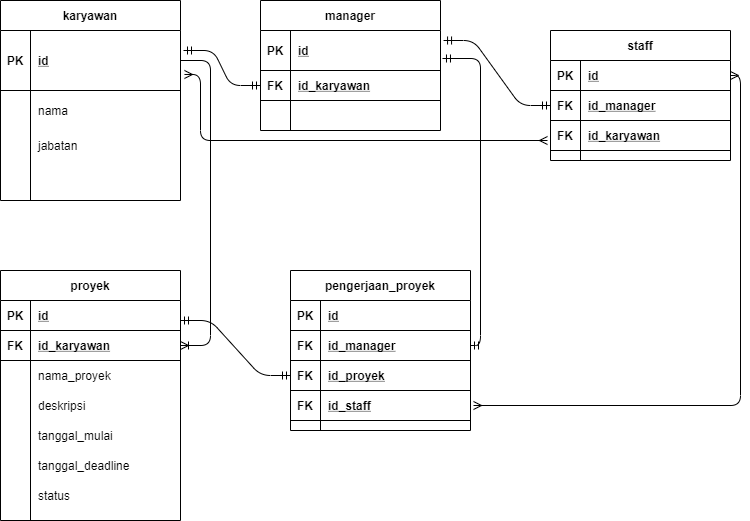

The diagram above was exported from draw.io. Its source (the exported page's mxGraphModel, read from the mxfile embedded in the PNG):
<mxGraphModel dx="868" dy="520" grid="1" gridSize="10" guides="1" tooltips="1" connect="1" arrows="1" fold="1" page="1" pageScale="1" pageWidth="850" pageHeight="1100" math="0" shadow="0">
  <root>
    <mxCell id="0" />
    <mxCell id="1" parent="0" />
    <mxCell id="CwMj6xw3Nlw9bVXDJHWd-107" value="" style="edgeStyle=entityRelationEdgeStyle;fontSize=12;html=1;endArrow=ERmandOne;startArrow=ERmandOne;entryX=0;entryY=0.5;entryDx=0;entryDy=0;" parent="1" target="CwMj6xw3Nlw9bVXDJHWd-75" edge="1">
      <mxGeometry width="100" height="100" relative="1" as="geometry">
        <mxPoint x="233" y="140" as="sourcePoint" />
        <mxPoint x="470" y="240" as="targetPoint" />
      </mxGeometry>
    </mxCell>
    <mxCell id="CwMj6xw3Nlw9bVXDJHWd-1" value="karyawan" style="shape=table;startSize=30;container=1;collapsible=1;childLayout=tableLayout;fixedRows=1;rowLines=0;fontStyle=1;align=center;resizeLast=1;" parent="1" vertex="1">
      <mxGeometry x="50" y="90" width="180" height="200" as="geometry" />
    </mxCell>
    <mxCell id="CwMj6xw3Nlw9bVXDJHWd-2" value="" style="shape=partialRectangle;collapsible=0;dropTarget=0;pointerEvents=0;fillColor=none;top=0;left=0;bottom=1;right=0;points=[[0,0.5],[1,0.5]];portConstraint=eastwest;" parent="CwMj6xw3Nlw9bVXDJHWd-1" vertex="1">
      <mxGeometry y="30" width="180" height="60" as="geometry" />
    </mxCell>
    <mxCell id="CwMj6xw3Nlw9bVXDJHWd-3" value="PK" style="shape=partialRectangle;connectable=0;fillColor=none;top=0;left=0;bottom=0;right=0;fontStyle=1;overflow=hidden;" parent="CwMj6xw3Nlw9bVXDJHWd-2" vertex="1">
      <mxGeometry width="30" height="60" as="geometry" />
    </mxCell>
    <mxCell id="CwMj6xw3Nlw9bVXDJHWd-4" value="id" style="shape=partialRectangle;connectable=0;fillColor=none;top=0;left=0;bottom=0;right=0;align=left;spacingLeft=6;fontStyle=5;overflow=hidden;" parent="CwMj6xw3Nlw9bVXDJHWd-2" vertex="1">
      <mxGeometry x="30" width="150" height="60" as="geometry" />
    </mxCell>
    <mxCell id="CwMj6xw3Nlw9bVXDJHWd-5" value="" style="shape=partialRectangle;collapsible=0;dropTarget=0;pointerEvents=0;fillColor=none;top=0;left=0;bottom=0;right=0;points=[[0,0.5],[1,0.5]];portConstraint=eastwest;" parent="CwMj6xw3Nlw9bVXDJHWd-1" vertex="1">
      <mxGeometry y="90" width="180" height="40" as="geometry" />
    </mxCell>
    <mxCell id="CwMj6xw3Nlw9bVXDJHWd-6" value="" style="shape=partialRectangle;connectable=0;fillColor=none;top=0;left=0;bottom=0;right=0;editable=1;overflow=hidden;" parent="CwMj6xw3Nlw9bVXDJHWd-5" vertex="1">
      <mxGeometry width="30" height="40" as="geometry" />
    </mxCell>
    <mxCell id="CwMj6xw3Nlw9bVXDJHWd-7" value="nama" style="shape=partialRectangle;connectable=0;fillColor=none;top=0;left=0;bottom=0;right=0;align=left;spacingLeft=6;overflow=hidden;" parent="CwMj6xw3Nlw9bVXDJHWd-5" vertex="1">
      <mxGeometry x="30" width="150" height="40" as="geometry" />
    </mxCell>
    <mxCell id="CwMj6xw3Nlw9bVXDJHWd-8" value="" style="shape=partialRectangle;collapsible=0;dropTarget=0;pointerEvents=0;fillColor=none;top=0;left=0;bottom=0;right=0;points=[[0,0.5],[1,0.5]];portConstraint=eastwest;" parent="CwMj6xw3Nlw9bVXDJHWd-1" vertex="1">
      <mxGeometry y="130" width="180" height="30" as="geometry" />
    </mxCell>
    <mxCell id="CwMj6xw3Nlw9bVXDJHWd-9" value="" style="shape=partialRectangle;connectable=0;fillColor=none;top=0;left=0;bottom=0;right=0;editable=1;overflow=hidden;" parent="CwMj6xw3Nlw9bVXDJHWd-8" vertex="1">
      <mxGeometry width="30" height="30" as="geometry" />
    </mxCell>
    <mxCell id="CwMj6xw3Nlw9bVXDJHWd-10" value="jabatan" style="shape=partialRectangle;connectable=0;fillColor=none;top=0;left=0;bottom=0;right=0;align=left;spacingLeft=6;overflow=hidden;" parent="CwMj6xw3Nlw9bVXDJHWd-8" vertex="1">
      <mxGeometry x="30" width="150" height="30" as="geometry" />
    </mxCell>
    <mxCell id="CwMj6xw3Nlw9bVXDJHWd-11" value="" style="shape=partialRectangle;collapsible=0;dropTarget=0;pointerEvents=0;fillColor=none;top=0;left=0;bottom=0;right=0;points=[[0,0.5],[1,0.5]];portConstraint=eastwest;" parent="CwMj6xw3Nlw9bVXDJHWd-1" vertex="1">
      <mxGeometry y="160" width="180" height="30" as="geometry" />
    </mxCell>
    <mxCell id="CwMj6xw3Nlw9bVXDJHWd-12" value="" style="shape=partialRectangle;connectable=0;fillColor=none;top=0;left=0;bottom=0;right=0;editable=1;overflow=hidden;" parent="CwMj6xw3Nlw9bVXDJHWd-11" vertex="1">
      <mxGeometry width="30" height="30" as="geometry" />
    </mxCell>
    <mxCell id="CwMj6xw3Nlw9bVXDJHWd-13" value="" style="shape=partialRectangle;connectable=0;fillColor=none;top=0;left=0;bottom=0;right=0;align=left;spacingLeft=6;overflow=hidden;" parent="CwMj6xw3Nlw9bVXDJHWd-11" vertex="1">
      <mxGeometry x="30" width="150" height="30" as="geometry" />
    </mxCell>
    <mxCell id="CwMj6xw3Nlw9bVXDJHWd-14" value="manager" style="shape=table;startSize=30;container=1;collapsible=1;childLayout=tableLayout;fixedRows=1;rowLines=0;fontStyle=1;align=center;resizeLast=1;" parent="1" vertex="1">
      <mxGeometry x="310" y="90" width="180" height="130" as="geometry" />
    </mxCell>
    <mxCell id="CwMj6xw3Nlw9bVXDJHWd-15" value="" style="shape=partialRectangle;collapsible=0;dropTarget=0;pointerEvents=0;fillColor=none;top=0;left=0;bottom=1;right=0;points=[[0,0.5],[1,0.5]];portConstraint=eastwest;" parent="CwMj6xw3Nlw9bVXDJHWd-14" vertex="1">
      <mxGeometry y="30" width="180" height="40" as="geometry" />
    </mxCell>
    <mxCell id="CwMj6xw3Nlw9bVXDJHWd-16" value="PK" style="shape=partialRectangle;connectable=0;fillColor=none;top=0;left=0;bottom=0;right=0;fontStyle=1;overflow=hidden;" parent="CwMj6xw3Nlw9bVXDJHWd-15" vertex="1">
      <mxGeometry width="30" height="40" as="geometry" />
    </mxCell>
    <mxCell id="CwMj6xw3Nlw9bVXDJHWd-17" value="id" style="shape=partialRectangle;connectable=0;fillColor=none;top=0;left=0;bottom=0;right=0;align=left;spacingLeft=6;fontStyle=5;overflow=hidden;" parent="CwMj6xw3Nlw9bVXDJHWd-15" vertex="1">
      <mxGeometry x="30" width="150" height="40" as="geometry" />
    </mxCell>
    <mxCell id="CwMj6xw3Nlw9bVXDJHWd-75" value="" style="shape=partialRectangle;collapsible=0;dropTarget=0;pointerEvents=0;fillColor=none;top=0;left=0;bottom=1;right=0;points=[[0,0.5],[1,0.5]];portConstraint=eastwest;" parent="CwMj6xw3Nlw9bVXDJHWd-14" vertex="1">
      <mxGeometry y="70" width="180" height="30" as="geometry" />
    </mxCell>
    <mxCell id="CwMj6xw3Nlw9bVXDJHWd-76" value="FK" style="shape=partialRectangle;connectable=0;fillColor=none;top=0;left=0;bottom=0;right=0;fontStyle=1;overflow=hidden;" parent="CwMj6xw3Nlw9bVXDJHWd-75" vertex="1">
      <mxGeometry width="30" height="30" as="geometry" />
    </mxCell>
    <mxCell id="CwMj6xw3Nlw9bVXDJHWd-77" value="id_karyawan" style="shape=partialRectangle;connectable=0;fillColor=none;top=0;left=0;bottom=0;right=0;align=left;spacingLeft=6;fontStyle=5;overflow=hidden;" parent="CwMj6xw3Nlw9bVXDJHWd-75" vertex="1">
      <mxGeometry x="30" width="150" height="30" as="geometry" />
    </mxCell>
    <mxCell id="CwMj6xw3Nlw9bVXDJHWd-24" value="" style="shape=partialRectangle;collapsible=0;dropTarget=0;pointerEvents=0;fillColor=none;top=0;left=0;bottom=0;right=0;points=[[0,0.5],[1,0.5]];portConstraint=eastwest;" parent="CwMj6xw3Nlw9bVXDJHWd-14" vertex="1">
      <mxGeometry y="100" width="180" height="20" as="geometry" />
    </mxCell>
    <mxCell id="CwMj6xw3Nlw9bVXDJHWd-25" value="" style="shape=partialRectangle;connectable=0;fillColor=none;top=0;left=0;bottom=0;right=0;editable=1;overflow=hidden;" parent="CwMj6xw3Nlw9bVXDJHWd-24" vertex="1">
      <mxGeometry width="30" height="20" as="geometry" />
    </mxCell>
    <mxCell id="CwMj6xw3Nlw9bVXDJHWd-26" value="" style="shape=partialRectangle;connectable=0;fillColor=none;top=0;left=0;bottom=0;right=0;align=left;spacingLeft=6;overflow=hidden;" parent="CwMj6xw3Nlw9bVXDJHWd-24" vertex="1">
      <mxGeometry x="30" width="150" height="20" as="geometry" />
    </mxCell>
    <mxCell id="CwMj6xw3Nlw9bVXDJHWd-113" value="" style="edgeStyle=entityRelationEdgeStyle;fontSize=12;html=1;endArrow=ERmandOne;startArrow=ERmandOne;entryX=0;entryY=0.5;entryDx=0;entryDy=0;exitX=1.017;exitY=0.25;exitDx=0;exitDy=0;exitPerimeter=0;" parent="1" source="CwMj6xw3Nlw9bVXDJHWd-15" target="CwMj6xw3Nlw9bVXDJHWd-91" edge="1">
      <mxGeometry width="100" height="100" relative="1" as="geometry">
        <mxPoint x="370" y="340" as="sourcePoint" />
        <mxPoint x="470" y="240" as="targetPoint" />
      </mxGeometry>
    </mxCell>
    <mxCell id="CwMj6xw3Nlw9bVXDJHWd-27" value="proyek" style="shape=table;startSize=30;container=1;collapsible=1;childLayout=tableLayout;fixedRows=1;rowLines=0;fontStyle=1;align=center;resizeLast=1;" parent="1" vertex="1">
      <mxGeometry x="50" y="360" width="180" height="250" as="geometry" />
    </mxCell>
    <mxCell id="CwMj6xw3Nlw9bVXDJHWd-28" value="" style="shape=partialRectangle;collapsible=0;dropTarget=0;pointerEvents=0;fillColor=none;top=0;left=0;bottom=1;right=0;points=[[0,0.5],[1,0.5]];portConstraint=eastwest;" parent="CwMj6xw3Nlw9bVXDJHWd-27" vertex="1">
      <mxGeometry y="30" width="180" height="30" as="geometry" />
    </mxCell>
    <mxCell id="CwMj6xw3Nlw9bVXDJHWd-29" value="PK" style="shape=partialRectangle;connectable=0;fillColor=none;top=0;left=0;bottom=0;right=0;fontStyle=1;overflow=hidden;" parent="CwMj6xw3Nlw9bVXDJHWd-28" vertex="1">
      <mxGeometry width="30" height="30" as="geometry" />
    </mxCell>
    <mxCell id="CwMj6xw3Nlw9bVXDJHWd-30" value="id" style="shape=partialRectangle;connectable=0;fillColor=none;top=0;left=0;bottom=0;right=0;align=left;spacingLeft=6;fontStyle=5;overflow=hidden;" parent="CwMj6xw3Nlw9bVXDJHWd-28" vertex="1">
      <mxGeometry x="30" width="150" height="30" as="geometry" />
    </mxCell>
    <mxCell id="CwMj6xw3Nlw9bVXDJHWd-146" value="" style="shape=partialRectangle;collapsible=0;dropTarget=0;pointerEvents=0;fillColor=none;top=0;left=0;bottom=1;right=0;points=[[0,0.5],[1,0.5]];portConstraint=eastwest;" parent="CwMj6xw3Nlw9bVXDJHWd-27" vertex="1">
      <mxGeometry y="60" width="180" height="30" as="geometry" />
    </mxCell>
    <mxCell id="CwMj6xw3Nlw9bVXDJHWd-147" value="FK" style="shape=partialRectangle;connectable=0;fillColor=none;top=0;left=0;bottom=0;right=0;fontStyle=1;overflow=hidden;" parent="CwMj6xw3Nlw9bVXDJHWd-146" vertex="1">
      <mxGeometry width="30" height="30" as="geometry" />
    </mxCell>
    <mxCell id="CwMj6xw3Nlw9bVXDJHWd-148" value="id_karyawan" style="shape=partialRectangle;connectable=0;fillColor=none;top=0;left=0;bottom=0;right=0;align=left;spacingLeft=6;fontStyle=5;overflow=hidden;" parent="CwMj6xw3Nlw9bVXDJHWd-146" vertex="1">
      <mxGeometry x="30" width="150" height="30" as="geometry" />
    </mxCell>
    <mxCell id="CwMj6xw3Nlw9bVXDJHWd-31" value="" style="shape=partialRectangle;collapsible=0;dropTarget=0;pointerEvents=0;fillColor=none;top=0;left=0;bottom=0;right=0;points=[[0,0.5],[1,0.5]];portConstraint=eastwest;" parent="CwMj6xw3Nlw9bVXDJHWd-27" vertex="1">
      <mxGeometry y="90" width="180" height="30" as="geometry" />
    </mxCell>
    <mxCell id="CwMj6xw3Nlw9bVXDJHWd-32" value="" style="shape=partialRectangle;connectable=0;fillColor=none;top=0;left=0;bottom=0;right=0;editable=1;overflow=hidden;" parent="CwMj6xw3Nlw9bVXDJHWd-31" vertex="1">
      <mxGeometry width="30" height="30" as="geometry" />
    </mxCell>
    <mxCell id="CwMj6xw3Nlw9bVXDJHWd-33" value="nama_proyek" style="shape=partialRectangle;connectable=0;fillColor=none;top=0;left=0;bottom=0;right=0;align=left;spacingLeft=6;overflow=hidden;" parent="CwMj6xw3Nlw9bVXDJHWd-31" vertex="1">
      <mxGeometry x="30" width="150" height="30" as="geometry" />
    </mxCell>
    <mxCell id="CwMj6xw3Nlw9bVXDJHWd-34" value="" style="shape=partialRectangle;collapsible=0;dropTarget=0;pointerEvents=0;fillColor=none;top=0;left=0;bottom=0;right=0;points=[[0,0.5],[1,0.5]];portConstraint=eastwest;" parent="CwMj6xw3Nlw9bVXDJHWd-27" vertex="1">
      <mxGeometry y="120" width="180" height="30" as="geometry" />
    </mxCell>
    <mxCell id="CwMj6xw3Nlw9bVXDJHWd-35" value="" style="shape=partialRectangle;connectable=0;fillColor=none;top=0;left=0;bottom=0;right=0;editable=1;overflow=hidden;" parent="CwMj6xw3Nlw9bVXDJHWd-34" vertex="1">
      <mxGeometry width="30" height="30" as="geometry" />
    </mxCell>
    <mxCell id="CwMj6xw3Nlw9bVXDJHWd-36" value="deskripsi" style="shape=partialRectangle;connectable=0;fillColor=none;top=0;left=0;bottom=0;right=0;align=left;spacingLeft=6;overflow=hidden;" parent="CwMj6xw3Nlw9bVXDJHWd-34" vertex="1">
      <mxGeometry x="30" width="150" height="30" as="geometry" />
    </mxCell>
    <mxCell id="CwMj6xw3Nlw9bVXDJHWd-37" value="" style="shape=partialRectangle;collapsible=0;dropTarget=0;pointerEvents=0;fillColor=none;top=0;left=0;bottom=0;right=0;points=[[0,0.5],[1,0.5]];portConstraint=eastwest;" parent="CwMj6xw3Nlw9bVXDJHWd-27" vertex="1">
      <mxGeometry y="150" width="180" height="30" as="geometry" />
    </mxCell>
    <mxCell id="CwMj6xw3Nlw9bVXDJHWd-38" value="" style="shape=partialRectangle;connectable=0;fillColor=none;top=0;left=0;bottom=0;right=0;editable=1;overflow=hidden;" parent="CwMj6xw3Nlw9bVXDJHWd-37" vertex="1">
      <mxGeometry width="30" height="30" as="geometry" />
    </mxCell>
    <mxCell id="CwMj6xw3Nlw9bVXDJHWd-39" value="tanggal_mulai" style="shape=partialRectangle;connectable=0;fillColor=none;top=0;left=0;bottom=0;right=0;align=left;spacingLeft=6;overflow=hidden;" parent="CwMj6xw3Nlw9bVXDJHWd-37" vertex="1">
      <mxGeometry x="30" width="150" height="30" as="geometry" />
    </mxCell>
    <mxCell id="CwMj6xw3Nlw9bVXDJHWd-40" value="" style="shape=partialRectangle;collapsible=0;dropTarget=0;pointerEvents=0;fillColor=none;top=0;left=0;bottom=0;right=0;points=[[0,0.5],[1,0.5]];portConstraint=eastwest;" parent="CwMj6xw3Nlw9bVXDJHWd-27" vertex="1">
      <mxGeometry y="180" width="180" height="30" as="geometry" />
    </mxCell>
    <mxCell id="CwMj6xw3Nlw9bVXDJHWd-41" value="" style="shape=partialRectangle;connectable=0;fillColor=none;top=0;left=0;bottom=0;right=0;editable=1;overflow=hidden;" parent="CwMj6xw3Nlw9bVXDJHWd-40" vertex="1">
      <mxGeometry width="30" height="30" as="geometry" />
    </mxCell>
    <mxCell id="CwMj6xw3Nlw9bVXDJHWd-42" value="tanggal_deadline" style="shape=partialRectangle;connectable=0;fillColor=none;top=0;left=0;bottom=0;right=0;align=left;spacingLeft=6;overflow=hidden;" parent="CwMj6xw3Nlw9bVXDJHWd-40" vertex="1">
      <mxGeometry x="30" width="150" height="30" as="geometry" />
    </mxCell>
    <mxCell id="CwMj6xw3Nlw9bVXDJHWd-43" value="" style="shape=partialRectangle;collapsible=0;dropTarget=0;pointerEvents=0;fillColor=none;top=0;left=0;bottom=0;right=0;points=[[0,0.5],[1,0.5]];portConstraint=eastwest;" parent="CwMj6xw3Nlw9bVXDJHWd-27" vertex="1">
      <mxGeometry y="210" width="180" height="30" as="geometry" />
    </mxCell>
    <mxCell id="CwMj6xw3Nlw9bVXDJHWd-44" value="" style="shape=partialRectangle;connectable=0;fillColor=none;top=0;left=0;bottom=0;right=0;editable=1;overflow=hidden;" parent="CwMj6xw3Nlw9bVXDJHWd-43" vertex="1">
      <mxGeometry width="30" height="30" as="geometry" />
    </mxCell>
    <mxCell id="CwMj6xw3Nlw9bVXDJHWd-45" value="status" style="shape=partialRectangle;connectable=0;fillColor=none;top=0;left=0;bottom=0;right=0;align=left;spacingLeft=6;overflow=hidden;" parent="CwMj6xw3Nlw9bVXDJHWd-43" vertex="1">
      <mxGeometry x="30" width="150" height="30" as="geometry" />
    </mxCell>
    <mxCell id="CwMj6xw3Nlw9bVXDJHWd-155" value="" style="edgeStyle=entityRelationEdgeStyle;fontSize=12;html=1;endArrow=ERmandOne;startArrow=ERmandOne;entryX=0;entryY=0.5;entryDx=0;entryDy=0;exitX=1.006;exitY=0.733;exitDx=0;exitDy=0;exitPerimeter=0;" parent="1" target="CwMj6xw3Nlw9bVXDJHWd-152" edge="1">
      <mxGeometry width="100" height="100" relative="1" as="geometry">
        <mxPoint x="229.99999999999991" y="410" as="sourcePoint" />
        <mxPoint x="308.92" y="411.02" as="targetPoint" />
      </mxGeometry>
    </mxCell>
    <mxCell id="CwMj6xw3Nlw9bVXDJHWd-139" value="pengerjaan_proyek" style="shape=table;startSize=30;container=1;collapsible=1;childLayout=tableLayout;fixedRows=1;rowLines=0;fontStyle=1;align=center;resizeLast=1;" parent="1" vertex="1">
      <mxGeometry x="340" y="360" width="180" height="160" as="geometry" />
    </mxCell>
    <mxCell id="CwMj6xw3Nlw9bVXDJHWd-140" value="" style="shape=partialRectangle;collapsible=0;dropTarget=0;pointerEvents=0;fillColor=none;top=0;left=0;bottom=1;right=0;points=[[0,0.5],[1,0.5]];portConstraint=eastwest;" parent="CwMj6xw3Nlw9bVXDJHWd-139" vertex="1">
      <mxGeometry y="30" width="180" height="30" as="geometry" />
    </mxCell>
    <mxCell id="CwMj6xw3Nlw9bVXDJHWd-141" value="PK" style="shape=partialRectangle;connectable=0;fillColor=none;top=0;left=0;bottom=0;right=0;fontStyle=1;overflow=hidden;" parent="CwMj6xw3Nlw9bVXDJHWd-140" vertex="1">
      <mxGeometry width="30" height="30" as="geometry" />
    </mxCell>
    <mxCell id="CwMj6xw3Nlw9bVXDJHWd-142" value="id" style="shape=partialRectangle;connectable=0;fillColor=none;top=0;left=0;bottom=0;right=0;align=left;spacingLeft=6;fontStyle=5;overflow=hidden;" parent="CwMj6xw3Nlw9bVXDJHWd-140" vertex="1">
      <mxGeometry x="30" width="150" height="30" as="geometry" />
    </mxCell>
    <mxCell id="CwMj6xw3Nlw9bVXDJHWd-143" value="" style="shape=partialRectangle;collapsible=0;dropTarget=0;pointerEvents=0;fillColor=none;top=0;left=0;bottom=1;right=0;points=[[0,0.5],[1,0.5]];portConstraint=eastwest;" parent="CwMj6xw3Nlw9bVXDJHWd-139" vertex="1">
      <mxGeometry y="60" width="180" height="30" as="geometry" />
    </mxCell>
    <mxCell id="CwMj6xw3Nlw9bVXDJHWd-144" value="FK" style="shape=partialRectangle;connectable=0;fillColor=none;top=0;left=0;bottom=0;right=0;fontStyle=1;overflow=hidden;" parent="CwMj6xw3Nlw9bVXDJHWd-143" vertex="1">
      <mxGeometry width="30" height="30" as="geometry" />
    </mxCell>
    <mxCell id="CwMj6xw3Nlw9bVXDJHWd-145" value="id_manager" style="shape=partialRectangle;connectable=0;fillColor=none;top=0;left=0;bottom=0;right=0;align=left;spacingLeft=6;fontStyle=5;overflow=hidden;" parent="CwMj6xw3Nlw9bVXDJHWd-143" vertex="1">
      <mxGeometry x="30" width="150" height="30" as="geometry" />
    </mxCell>
    <mxCell id="CwMj6xw3Nlw9bVXDJHWd-152" value="" style="shape=partialRectangle;collapsible=0;dropTarget=0;pointerEvents=0;fillColor=none;top=0;left=0;bottom=1;right=0;points=[[0,0.5],[1,0.5]];portConstraint=eastwest;" parent="CwMj6xw3Nlw9bVXDJHWd-139" vertex="1">
      <mxGeometry y="90" width="180" height="30" as="geometry" />
    </mxCell>
    <mxCell id="CwMj6xw3Nlw9bVXDJHWd-153" value="FK" style="shape=partialRectangle;connectable=0;fillColor=none;top=0;left=0;bottom=0;right=0;fontStyle=1;overflow=hidden;" parent="CwMj6xw3Nlw9bVXDJHWd-152" vertex="1">
      <mxGeometry width="30" height="30" as="geometry" />
    </mxCell>
    <mxCell id="CwMj6xw3Nlw9bVXDJHWd-154" value="id_proyek" style="shape=partialRectangle;connectable=0;fillColor=none;top=0;left=0;bottom=0;right=0;align=left;spacingLeft=6;fontStyle=5;overflow=hidden;" parent="CwMj6xw3Nlw9bVXDJHWd-152" vertex="1">
      <mxGeometry x="30" width="150" height="30" as="geometry" />
    </mxCell>
    <mxCell id="CwMj6xw3Nlw9bVXDJHWd-169" value="" style="shape=partialRectangle;collapsible=0;dropTarget=0;pointerEvents=0;fillColor=none;top=0;left=0;bottom=1;right=0;points=[[0,0.5],[1,0.5]];portConstraint=eastwest;" parent="CwMj6xw3Nlw9bVXDJHWd-139" vertex="1">
      <mxGeometry y="120" width="180" height="30" as="geometry" />
    </mxCell>
    <mxCell id="CwMj6xw3Nlw9bVXDJHWd-170" value="FK" style="shape=partialRectangle;connectable=0;fillColor=none;top=0;left=0;bottom=0;right=0;fontStyle=1;overflow=hidden;" parent="CwMj6xw3Nlw9bVXDJHWd-169" vertex="1">
      <mxGeometry width="30" height="30" as="geometry" />
    </mxCell>
    <mxCell id="CwMj6xw3Nlw9bVXDJHWd-171" value="id_staff" style="shape=partialRectangle;connectable=0;fillColor=none;top=0;left=0;bottom=0;right=0;align=left;spacingLeft=6;fontStyle=5;overflow=hidden;" parent="CwMj6xw3Nlw9bVXDJHWd-169" vertex="1">
      <mxGeometry x="30" width="150" height="30" as="geometry" />
    </mxCell>
    <mxCell id="CwMj6xw3Nlw9bVXDJHWd-81" value="staff" style="shape=table;startSize=30;container=1;collapsible=1;childLayout=tableLayout;fixedRows=1;rowLines=0;fontStyle=1;align=center;resizeLast=1;" parent="1" vertex="1">
      <mxGeometry x="600" y="120" width="180" height="130" as="geometry" />
    </mxCell>
    <mxCell id="CwMj6xw3Nlw9bVXDJHWd-82" value="" style="shape=partialRectangle;collapsible=0;dropTarget=0;pointerEvents=0;fillColor=none;top=0;left=0;bottom=1;right=0;points=[[0,0.5],[1,0.5]];portConstraint=eastwest;" parent="CwMj6xw3Nlw9bVXDJHWd-81" vertex="1">
      <mxGeometry y="30" width="180" height="30" as="geometry" />
    </mxCell>
    <mxCell id="CwMj6xw3Nlw9bVXDJHWd-83" value="PK" style="shape=partialRectangle;connectable=0;fillColor=none;top=0;left=0;bottom=0;right=0;fontStyle=1;overflow=hidden;" parent="CwMj6xw3Nlw9bVXDJHWd-82" vertex="1">
      <mxGeometry width="30" height="30" as="geometry" />
    </mxCell>
    <mxCell id="CwMj6xw3Nlw9bVXDJHWd-84" value="id" style="shape=partialRectangle;connectable=0;fillColor=none;top=0;left=0;bottom=0;right=0;align=left;spacingLeft=6;fontStyle=5;overflow=hidden;" parent="CwMj6xw3Nlw9bVXDJHWd-82" vertex="1">
      <mxGeometry x="30" width="150" height="30" as="geometry" />
    </mxCell>
    <mxCell id="CwMj6xw3Nlw9bVXDJHWd-91" value="" style="shape=partialRectangle;collapsible=0;dropTarget=0;pointerEvents=0;fillColor=none;top=0;left=0;bottom=1;right=0;points=[[0,0.5],[1,0.5]];portConstraint=eastwest;" parent="CwMj6xw3Nlw9bVXDJHWd-81" vertex="1">
      <mxGeometry y="60" width="180" height="30" as="geometry" />
    </mxCell>
    <mxCell id="CwMj6xw3Nlw9bVXDJHWd-92" value="FK" style="shape=partialRectangle;connectable=0;fillColor=none;top=0;left=0;bottom=0;right=0;fontStyle=1;overflow=hidden;" parent="CwMj6xw3Nlw9bVXDJHWd-91" vertex="1">
      <mxGeometry width="30" height="30" as="geometry" />
    </mxCell>
    <mxCell id="CwMj6xw3Nlw9bVXDJHWd-93" value="id_manager" style="shape=partialRectangle;connectable=0;fillColor=none;top=0;left=0;bottom=0;right=0;align=left;spacingLeft=6;fontStyle=5;overflow=hidden;" parent="CwMj6xw3Nlw9bVXDJHWd-91" vertex="1">
      <mxGeometry x="30" width="150" height="30" as="geometry" />
    </mxCell>
    <mxCell id="CwMj6xw3Nlw9bVXDJHWd-85" value="" style="shape=partialRectangle;collapsible=0;dropTarget=0;pointerEvents=0;fillColor=none;top=0;left=0;bottom=1;right=0;points=[[0,0.5],[1,0.5]];portConstraint=eastwest;" parent="CwMj6xw3Nlw9bVXDJHWd-81" vertex="1">
      <mxGeometry y="90" width="180" height="30" as="geometry" />
    </mxCell>
    <mxCell id="CwMj6xw3Nlw9bVXDJHWd-86" value="FK" style="shape=partialRectangle;connectable=0;fillColor=none;top=0;left=0;bottom=0;right=0;fontStyle=1;overflow=hidden;" parent="CwMj6xw3Nlw9bVXDJHWd-85" vertex="1">
      <mxGeometry width="30" height="30" as="geometry" />
    </mxCell>
    <mxCell id="CwMj6xw3Nlw9bVXDJHWd-87" value="id_karyawan" style="shape=partialRectangle;connectable=0;fillColor=none;top=0;left=0;bottom=0;right=0;align=left;spacingLeft=6;fontStyle=5;overflow=hidden;" parent="CwMj6xw3Nlw9bVXDJHWd-85" vertex="1">
      <mxGeometry x="30" width="150" height="30" as="geometry" />
    </mxCell>
    <mxCell id="CwMj6xw3Nlw9bVXDJHWd-157" value="" style="edgeStyle=elbowEdgeStyle;fontSize=12;html=1;endArrow=ERmandOne;startArrow=ERmandOne;exitX=1.011;exitY=0.7;exitDx=0;exitDy=0;exitPerimeter=0;entryX=1;entryY=0.5;entryDx=0;entryDy=0;" parent="1" source="CwMj6xw3Nlw9bVXDJHWd-15" target="CwMj6xw3Nlw9bVXDJHWd-143" edge="1">
      <mxGeometry width="100" height="100" relative="1" as="geometry">
        <mxPoint x="503.05999999999995" y="140" as="sourcePoint" />
        <mxPoint x="540" y="410" as="targetPoint" />
        <Array as="points">
          <mxPoint x="530" y="300" />
        </Array>
      </mxGeometry>
    </mxCell>
    <mxCell id="CwMj6xw3Nlw9bVXDJHWd-172" value="" style="edgeStyle=orthogonalEdgeStyle;fontSize=12;html=1;endArrow=ERmany;startArrow=ERmany;entryX=1;entryY=0.5;entryDx=0;entryDy=0;" parent="1" target="CwMj6xw3Nlw9bVXDJHWd-82" edge="1">
      <mxGeometry width="100" height="100" relative="1" as="geometry">
        <mxPoint x="523" y="495" as="sourcePoint" />
        <mxPoint x="550" y="260" as="targetPoint" />
        <Array as="points">
          <mxPoint x="790" y="495" />
          <mxPoint x="790" y="165" />
        </Array>
      </mxGeometry>
    </mxCell>
    <mxCell id="CwMj6xw3Nlw9bVXDJHWd-173" value="" style="edgeStyle=orthogonalEdgeStyle;fontSize=12;html=1;endArrow=ERoneToMany;entryX=1;entryY=0.5;entryDx=0;entryDy=0;exitX=1;exitY=0.5;exitDx=0;exitDy=0;" parent="1" source="CwMj6xw3Nlw9bVXDJHWd-2" target="CwMj6xw3Nlw9bVXDJHWd-146" edge="1">
      <mxGeometry width="100" height="100" relative="1" as="geometry">
        <mxPoint x="240" y="150" as="sourcePoint" />
        <mxPoint x="430" y="300" as="targetPoint" />
        <Array as="points">
          <mxPoint x="260" y="150" />
          <mxPoint x="260" y="435" />
        </Array>
      </mxGeometry>
    </mxCell>
    <mxCell id="UDAcnou6Q5ZxlckPyu7s-1" value="" style="edgeStyle=orthogonalEdgeStyle;fontSize=12;html=1;endArrow=ERmany;startArrow=ERmany;entryX=1;entryY=0.5;entryDx=0;entryDy=0;exitX=1.022;exitY=0.733;exitDx=0;exitDy=0;exitPerimeter=0;" edge="1" parent="1" source="CwMj6xw3Nlw9bVXDJHWd-2">
      <mxGeometry width="100" height="100" relative="1" as="geometry">
        <mxPoint x="340" y="560" as="sourcePoint" />
        <mxPoint x="597" y="230" as="targetPoint" />
        <Array as="points">
          <mxPoint x="250" y="164" />
          <mxPoint x="250" y="230" />
        </Array>
      </mxGeometry>
    </mxCell>
  </root>
</mxGraphModel>